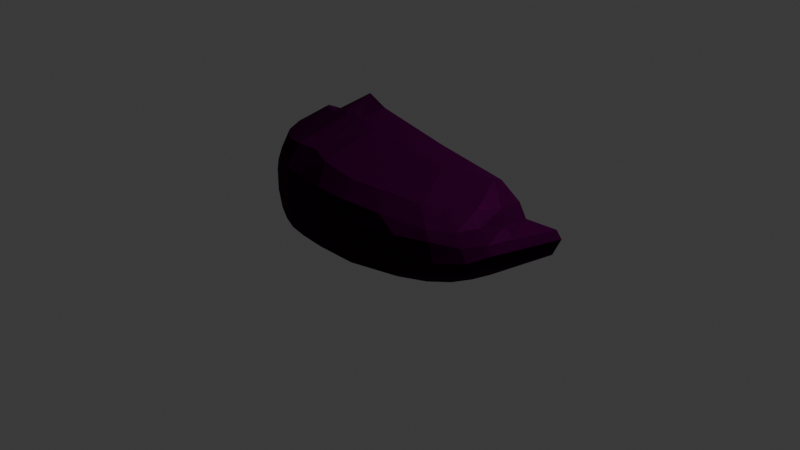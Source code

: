 # Source: MEDICAMENTO_2_-_OVAL_QUEBRADO.blend  (saved by Blender 5.2.45; exported with 4.5.12 LTS)
import bpy
from mathutils import Matrix  # noqa: F401  (used for matrix-valued properties, if any)

bpy.ops.wm.read_factory_settings(use_empty=True)
scene = bpy.context.scene
scene.name = 'Scene'

# ---- collections
col_collection = bpy.data.collections.new('Collection'); scene.collection.children.link(col_collection)

# ---- materials (node trees are filled in below, after node groups)
mat_material_001 = bpy.data.materials.new('Material.001')

# ---- material node trees
mat_material_001.use_nodes = True; mat_material_001.node_tree.nodes.clear()
_N = mat_material_001.node_tree.nodes; _L = mat_material_001.node_tree.links
n0 = _N.new('ShaderNodeBsdfPrincipled'); n0.name = 'Principled BSDF'; n0.location = (-200, 100)
n0.inputs[0].default_value = (0.03309, 0.0, 0.0274, 1.0)
n0.inputs[1].default_value = 0.05455
n0.inputs[2].default_value = 0.2773
n0.inputs[3].default_value = 1.0
n0.inputs[10].default_value = 0.005
n1 = _N.new('ShaderNodeOutputMaterial'); n1.name = 'Material Output'; n1.location = (200, 100)
_L.new(n0.outputs[0], n1.inputs[0])
n1.is_active_output = True

# ---- world
world_world = bpy.data.worlds.new('World'); scene.world = world_world
world_world.use_nodes = True; world_world.node_tree.nodes.clear()
_N = world_world.node_tree.nodes; _L = world_world.node_tree.links
n0 = _N.new('ShaderNodeOutputWorld'); n0.name = 'World Output'; n0.location = (200, 100)
n1 = _N.new('ShaderNodeBackground'); n1.name = 'Background'; n1.location = (-200, 100)
n1.inputs[0].default_value = (0.05088, 0.05088, 0.05088, 1.0)
_L.new(n1.outputs[0], n0.inputs[0])
n0.is_active_output = True
world_world.color = (0.05088, 0.05088, 0.05088)
world_world.sun_shadow_jitter_overblur = 0.0

# ---- cameras
cam_camera = bpy.data.cameras.new('Camera')
cam_camera.clip_end = 100.0
cam_camera.ortho_scale = 7.314

# ---- lights
light_light = bpy.data.lights.new('Light', 'POINT')
light_light.energy = 1000.0
light_light.shadow_soft_size = 0.1

# ---- meshes
me_circle = bpy.data.meshes.new('Circle')
me_circle.from_pydata([(-1.039, -0.003574, -0.000328), (-1.012, -0.1325, 0.0), (-0.9356, -0.3162, 0.0), (-0.8315, -0.446, 0.0), (-0.7071, -0.5976, 0.0), (-0.5556, -0.7219, 0.0), (-0.3827, -0.8143, 0.0), (-0.2342, -0.8752, 0.0), (-0.05477, -0.91, 0.0), (0.1912, -0.9338, 0.0), (0.5118, -0.9121, 0.0), (0.8646, -0.8315, 0.0), (1.114, -0.7071, 0.0), (1.277, -0.5556, 0.0), (1.37, -0.3827, 0.0), (1.427, -0.1951, 0.0), (1.446, 0.0, 0.0), (-1.292, -0.008267, 0.1743), (-1.257, -0.1738, 0.1746), (-1.159, -0.4095, 0.1746), (-1.025, -0.5762, 0.1746), (-0.8657, -0.7707, 0.1746), (-0.7052, -0.9304, 0.1882), (-0.4832, -1.049, 0.1882), (-0.2926, -1.127, 0.1882), (-0.07362, -1.172, 0.1927), (0.2172, -1.202, 0.195), (0.6152, -1.175, 0.1746), (1.03, -1.071, 0.1791), (1.289, -0.9207, 0.2097), (1.526, -0.7403, 0.2381), (1.644, -0.5231, 0.2569), (1.717, -0.2823, 0.2569), (1.854, 0.1511, 0.2475), (-0.9835, 0.1369, 0.8778), (-0.9898, -0.07615, 0.9685), (-0.9097, -0.1626, 1.006), (-0.8006, -0.2294, 1.042), (-0.6808, -0.309, 1.076), (-0.5387, -0.3687, 1.105), (-0.4107, -0.4102, 1.139), (-0.2441, -0.4377, 1.186), (-0.04271, -0.4556, 1.196), (0.1601, -0.4676, 1.159), (0.4536, -0.4571, 1.09), (0.6704, -0.4169, 1.055), (0.9806, -0.3557, 0.9942), (1.086, -0.2934, 0.9643), (1.216, -0.1948, 0.9395), (1.353, -0.1062, 0.9065), (1.37, -0.02923, 0.8878), (-0.5308, -1.049, 0.3707), (-0.5308, -1.049, 0.5849), (-0.5308, -1.049, 0.7991), (-0.6848, -0.9304, 0.7366), (-0.7527, -0.9304, 0.5849), (-0.7527, -0.9304, 0.3707), (-0.3402, -1.127, 0.3707), (-0.3402, -1.127, 0.5849), (-0.3402, -1.127, 0.7991), (-0.1098, -1.172, 0.3707), (-0.1098, -1.172, 0.5849), (-0.1098, -1.172, 0.7991), (0.2059, -1.202, 0.3707), (0.2059, -1.202, 0.5849), (0.2059, -1.202, 0.7991), (0.6174, -1.175, 0.3707), (0.6174, -1.175, 0.5849), (0.4838, -1.175, 0.7742), (1.07, -1.071, 0.3707), (1.07, -1.071, 0.5849), (0.8757, -1.071, 0.7244), (1.39, -0.9114, 0.3707), (1.35, -0.9203, 0.566), (1.291, -0.8973, 0.6503), (1.6, -0.7168, 0.3707), (1.548, -0.7309, 0.5066), (1.466, -0.7126, 0.6285), (-1.373, -0.008267, 0.3704), (-1.373, -0.008267, 0.5846), (-1.305, -0.008267, 0.7363), (1.719, -0.5231, 0.4223), (1.667, -0.509, 0.5066), (1.565, -0.5043, 0.6297), (-1.339, -0.1738, 0.3707), (-1.339, -0.1738, 0.5849), (-1.271, -0.1738, 0.7366), (1.792, -0.2823, 0.4223), (1.74, -0.2682, 0.5066), (1.638, -0.2635, 0.5969), (-1.241, -0.4095, 0.3707), (-1.241, -0.4095, 0.5849), (-1.173, -0.4095, 0.7366), (1.916, 0.1929, 0.413), (1.865, 0.1754, 0.4972), (1.663, -0.01307, 0.5969), (-1.107, -0.5762, 0.3707), (-1.107, -0.5762, 0.5849), (-1.039, -0.5762, 0.7366), (-0.9472, -0.7707, 0.3707), (-0.9472, -0.7707, 0.5849), (-0.8793, -0.7707, 0.7366), (-1.24, -0.005881, 0.8083), (-1.205, -0.1528, 0.8086), (-1.107, -0.3621, 0.8449), (-0.9846, -0.51, 0.8811), (-0.853, -0.6827, 0.9137), (-0.6821, -0.8244, 0.9418), (-0.5176, -0.9297, 0.9739), (-0.3053, -0.999, 1.019), (-0.1082, -0.9628, 1.007), (0.1542, -1.066, 0.9898), (0.506, -1.041, 0.9182), (0.7575, -0.9492, 0.882), (1.123, -0.8075, 0.8186), (1.272, -0.6348, 0.7869), (1.46, -0.4378, 0.7526), (1.553, -0.2241, 0.7277), (1.571, -0.001808, 0.7277), (0.001602, -0.1867, 1.24), (-1.001, -0.05158, 0.968), (-0.9497, -0.1193, 0.987), (-0.8551, -0.196, 1.024), (-0.7407, -0.2692, 1.059), (-0.6098, -0.3388, 1.09), (-0.4747, -0.3894, 1.122), (-0.3274, -0.4239, 1.162), (-0.1434, -0.4466, 1.191), (0.7158, -0.137, 1.063), (-0.5121, 0.0852, 1.189), (0.8248, -0.0008936, -8.2e-05), (0.2035, -0.001787, -0.000164), (-0.4177, -0.002681, -0.000246), (1.457, -0.01734, 0.8184), (-1.03, -0.01139, 0.3223), (-1.021, -0.0192, 0.6449), (-0.4492, 0.07669, 0.418), (-0.4806, 0.08095, 0.8033), (0.1436, 0.004631, 0.4053), (0.06891, -0.02492, 0.8202), (0.7885, -0.04627, 0.3544), (0.7522, -0.09164, 0.7089), (1.597, 0.009174, 0.2634), (1.604, 0.006393, 0.5362)], [], [(0, 132, 131, 130, 16, 15, 14, 13, 12, 11, 10, 9, 8, 7, 6, 5, 4, 3, 2, 1), (10, 11, 28, 27), (11, 12, 29, 28), (12, 13, 30, 29), (13, 14, 31, 30), (0, 1, 18, 17), (14, 15, 32, 31), (1, 2, 19, 18), (15, 16, 33, 32), (2, 3, 20, 19), (3, 4, 21, 20), (4, 5, 22, 21), (5, 6, 23, 22), (6, 7, 24, 23), (7, 8, 25, 24), (8, 9, 26, 25), (9, 10, 27, 26), (129, 34, 120, 35, 121, 36, 122, 37, 123, 38, 124, 39), (54, 53, 108, 107), (53, 59, 109, 108), (59, 62, 110, 109), (62, 65, 111, 110), (65, 68, 112, 111), (68, 71, 113, 112), (71, 74, 114, 113), (74, 77, 115, 114), (77, 83, 116, 115), (80, 86, 103, 102), (83, 89, 117, 116), (86, 92, 104, 103), (89, 95, 118, 117), (92, 98, 105, 104), (98, 101, 106, 105), (101, 54, 107, 106), (21, 22, 56, 99), (99, 56, 55, 100), (100, 55, 54, 101), (20, 21, 99, 96), (96, 99, 100, 97), (97, 100, 101, 98), (19, 20, 96, 90), (90, 96, 97, 91), (91, 97, 98, 92), (32, 33, 93, 87), (87, 93, 94, 88), (88, 94, 95, 89), (18, 19, 90, 84), (84, 90, 91, 85), (85, 91, 92, 86), (31, 32, 87, 81), (81, 87, 88, 82), (82, 88, 89, 83), (17, 18, 84, 78), (78, 84, 85, 79), (79, 85, 86, 80), (30, 31, 81, 75), (75, 81, 82, 76), (76, 82, 83, 77), (29, 30, 75, 72), (72, 75, 76, 73), (73, 76, 77, 74), (28, 29, 72, 69), (69, 72, 73, 70), (70, 73, 74, 71), (27, 28, 69, 66), (66, 69, 70, 67), (67, 70, 71, 68), (26, 27, 66, 63), (63, 66, 67, 64), (64, 67, 68, 65), (25, 26, 63, 60), (60, 63, 64, 61), (61, 64, 65, 62), (24, 25, 60, 57), (57, 60, 61, 58), (58, 61, 62, 59), (23, 24, 57, 51), (51, 57, 58, 52), (52, 58, 59, 53), (22, 23, 51, 56), (56, 51, 52, 55), (55, 52, 53, 54), (35, 120, 34, 102, 103), (36, 121, 35, 103, 104), (37, 122, 36, 104, 105), (38, 123, 37, 105, 106), (39, 124, 38, 106, 107), (40, 125, 39, 107, 108), (41, 126, 40, 108, 109), (42, 127, 41, 109, 110), (43, 42, 110, 111), (44, 43, 111, 112), (45, 44, 112, 113), (46, 45, 113, 114), (47, 46, 114, 115), (48, 47, 115, 116), (49, 48, 116, 117), (49, 117, 118, 133), (128, 119, 42, 43, 44, 45), (119, 129, 39, 125, 40, 126, 41, 127, 42), (50, 128, 45, 46, 47, 48, 49), (135, 79, 80, 102, 34), (136, 132, 0, 134), (138, 131, 132, 136), (141, 139, 119, 128), (143, 141, 128, 50, 133), (50, 49, 133), (94, 143, 133, 118, 95), (130, 131, 138, 140), (140, 138, 139, 141), (119, 139, 137, 129), (139, 138, 136, 137), (129, 137, 135, 34), (137, 136, 134, 135), (33, 16, 142), (142, 140, 141, 143), (93, 33, 142, 143, 94), (16, 130, 140, 142), (0, 17, 78, 134), (134, 78, 79, 135)])
_uv = me_circle.uv_layers.new(name='UVMap')
_uv.uv.foreach_set('vector', [0.0, 0.0, 0.0, 0.0, 0.0, 0.0, 0.0, 0.0, 0.0, 0.0, 0.0, 0.0, 0.0, 0.0, 0.0, 0.0, 0.0, 0.0, 0.0, 0.0, 0.0, 0.0, 0.0, 0.0, 0.0, 0.0, 0.0, 0.0, 0.0, 0.0, 0.0, 0.0, 0.0, 0.0, 0.0, 0.0, 0.0, 0.0, 0.0, 0.0, 0.0, 0.0, 0.0, 0.0, 0.0, 0.0, 0.0, 0.0, 0.0, 0.0, 0.0, 0.0, 0.0, 0.0, 0.0, 0.0, 0.0, 0.0, 0.0, 0.0, 0.0, 0.0, 0.0, 0.0, 0.0, 0.0, 0.0, 0.0, 0.0, 0.0, 0.0, 0.0, 0.0, 0.0, 0.0, 0.0, 0.0, 0.0, 0.0, 0.0, 0.0, 0.0, 0.0, 0.0, 0.0, 0.0, 0.0, 0.0, 0.0, 0.0, 0.0, 0.0, 0.0, 0.0, 0.0, 0.0, 0.0, 0.0, 0.0, 0.0, 0.0, 0.0, 0.0, 0.0, 0.0, 0.0, 0.0, 0.0, 0.0, 0.0, 0.0, 0.0, 0.0, 0.0, 0.0, 0.0, 0.0, 0.0, 0.0, 0.0, 0.0, 0.0, 0.0, 0.0, 0.0, 0.0, 0.0, 0.0, 0.0, 0.0, 0.0, 0.0, 0.0, 0.0, 0.0, 0.0, 0.0, 0.0, 0.0, 0.0, 0.0, 0.0, 0.0, 0.0, 0.0, 0.0, 0.0, 0.0, 0.0, 0.0, 0.0, 0.0, 0.0, 0.0, 0.0, 0.0, 0.0, 0.0, 0.0, 0.0, 0.0, 0.0, 0.0, 0.0, 0.0, 0.0, 0.0, 0.0, 0.0, 0.0, 0.0, 0.0, 0.0, 0.0, 0.0, 0.0, 0.0, 0.0, 0.0, 0.0, 0.0, 0.0, 0.0, 0.0, 0.0, 0.0, 0.0, 0.0, 0.0, 0.0, 0.0, 0.0, 0.0, 0.0, 0.0, 0.0, 0.0, 0.0, 0.0, 0.0, 0.0, 0.0, 0.0, 0.0, 0.0, 0.0, 0.0, 0.0, 0.0, 0.0, 0.0, 0.0, 0.0, 0.0, 0.0, 0.0, 0.0, 0.0, 0.0, 0.0, 0.0, 0.0, 0.0, 0.0, 0.0, 0.0, 0.0, 0.0, 0.0, 0.0, 0.0, 0.0, 0.0, 0.0, 0.0, 0.0, 0.0, 0.0, 0.0, 0.0, 0.0, 0.0, 0.0, 0.0, 0.0, 0.0, 0.0, 0.0, 0.0, 0.0, 0.0, 0.0, 0.0, 0.0, 0.0, 0.0, 0.0, 0.0, 0.0, 0.0, 0.0, 0.0, 0.0, 0.0, 0.0, 0.0, 0.0, 0.0, 0.0, 0.0, 0.0, 0.0, 0.0, 0.0, 0.0, 0.0, 0.0, 0.0, 0.0, 0.0, 0.0, 0.0, 0.0, 0.0, 0.0, 0.0, 0.0, 0.0, 0.0, 0.0, 0.0, 0.0, 0.0, 0.0, 0.0, 0.0, 0.0, 0.0, 0.0, 0.0, 0.0, 0.0, 0.0, 0.0, 0.0, 0.0, 0.0, 0.0, 0.0, 0.0, 0.0, 0.0, 0.0, 0.0, 0.0, 0.0, 0.0, 0.0, 0.0, 0.0, 0.0, 0.0, 0.0, 0.0, 0.0, 0.0, 0.0, 0.0, 0.0, 0.0, 0.0, 0.0, 0.0, 0.0, 0.0, 0.0, 0.0, 0.0, 0.0, 0.0, 0.0, 0.0, 0.0, 0.0, 0.0, 0.0, 0.0, 0.0, 0.0, 0.0, 0.0, 0.0, 0.0, 0.0, 0.0, 0.0, 0.0, 0.0, 0.0, 0.0, 0.0, 0.0, 0.0, 0.0, 0.0, 0.0, 0.0, 0.0, 0.0, 0.0, 0.0, 0.0, 0.0, 0.0, 0.0, 0.0, 0.0, 0.0, 0.0, 0.0, 0.0, 0.0, 0.0, 0.0, 0.0, 0.0, 0.0, 0.0, 0.0, 0.0, 0.0, 0.0, 0.0, 0.0, 0.0, 0.0, 0.0, 0.0, 0.0, 0.0, 0.0, 0.0, 0.0, 0.0, 0.0, 0.0, 0.0, 0.0, 0.0, 0.0, 0.0, 0.0, 0.0, 0.0, 0.0, 0.0, 0.0, 0.0, 0.0, 0.0, 0.0, 0.0, 0.0, 0.0, 0.0, 0.0, 0.0, 0.0, 0.0, 0.0, 0.0, 0.0, 0.0, 0.0, 0.0, 0.0, 0.0, 0.0, 0.0, 0.0, 0.0, 0.0, 0.0, 0.0, 0.0, 0.0, 0.0, 0.0, 0.0, 0.0, 0.0, 0.0, 0.0, 0.0, 0.0, 0.0, 0.0, 0.0, 0.0, 0.0, 0.0, 0.0, 0.0, 0.0, 0.0, 0.0, 0.0, 0.0, 0.0, 0.0, 0.0, 0.0, 0.0, 0.0, 0.0, 0.0, 0.0, 0.0, 0.0, 0.0, 0.0, 0.0, 0.0, 0.0, 0.0, 0.0, 0.0, 0.0, 0.0, 0.0, 0.0, 0.0, 0.0, 0.0, 0.0, 0.0, 0.0, 0.0, 0.0, 0.0, 0.0, 0.0, 0.0, 0.0, 0.0, 0.0, 0.0, 0.0, 0.0, 0.0, 0.0, 0.0, 0.0, 0.0, 0.0, 0.0, 0.0, 0.0, 0.0, 0.0, 0.0, 0.0, 0.0, 0.0, 0.0, 0.0, 0.0, 0.0, 0.0, 0.0, 0.0, 0.0, 0.0, 0.0, 0.0, 0.0, 0.0, 0.0, 0.0, 0.0, 0.0, 0.0, 0.0, 0.0, 0.0, 0.0, 0.0, 0.0, 0.0, 0.0, 0.0, 0.0, 0.0, 0.0, 0.0, 0.0, 0.0, 0.0, 0.0, 0.0, 0.0, 0.0, 0.0, 0.0, 0.0, 0.0, 0.0, 0.0, 0.0, 0.0, 0.0, 0.0, 0.0, 0.0, 0.0, 0.0, 0.0, 0.0, 0.0, 0.0, 0.0, 0.0, 0.0, 0.0, 0.0, 0.0, 0.0, 0.0, 0.0, 0.0, 0.0, 0.0, 0.0, 0.0, 0.0, 0.0, 0.0, 0.0, 0.0, 0.0, 0.0, 0.0, 0.0, 0.0, 0.0, 0.0, 0.0, 0.0, 0.0, 0.0, 0.0, 0.0, 0.0, 0.0, 0.0, 0.0, 0.0, 0.0, 0.0, 0.0, 0.0, 0.0, 0.0, 0.0, 0.0, 0.0, 0.0, 0.0, 0.0, 0.0, 0.0, 0.0, 0.0, 0.0, 0.0, 0.0, 0.0, 0.0, 0.0, 0.0, 0.0, 0.0, 0.0, 0.0, 0.0, 0.0, 0.0, 0.0, 0.0, 0.0, 0.0, 0.0, 0.0, 0.0, 0.0, 0.0, 0.0, 0.0, 0.0, 0.0, 0.0, 0.0, 0.0, 0.0, 0.0, 0.0, 0.0, 0.0, 0.0, 0.0, 0.0, 0.0, 0.0, 0.0, 0.0, 0.0, 0.0, 0.0, 0.0, 0.0, 0.0, 0.0, 0.0, 0.0, 0.0, 0.0, 0.0, 0.0, 0.0, 0.0, 0.0, 0.0, 0.0, 0.0, 0.0, 0.0, 0.0, 0.0, 0.0, 0.0, 0.0, 0.0, 0.0, 0.0, 0.0, 0.0, 0.0, 0.0, 0.0, 0.0, 0.0, 0.0, 0.0, 0.0, 0.0, 0.0, 0.0, 0.0, 0.0, 0.0, 0.0, 0.0, 0.0, 0.0, 0.0, 0.0, 0.0, 0.0, 0.0, 0.0, 0.0, 0.0, 0.0, 0.0, 0.0, 0.0, 0.0, 0.0, 0.0, 0.0, 0.0, 0.0, 0.0, 0.0, 0.0, 0.0, 0.0, 0.0, 0.0, 0.0, 0.0, 0.0, 0.0, 0.0, 0.0, 0.0, 0.0, 0.0, 0.0, 0.0, 0.0, 0.0, 0.0, 0.0, 0.0, 0.0, 0.0, 0.0, 0.0, 0.0, 0.0, 0.0, 0.0, 0.0, 0.0, 0.0, 0.0, 0.0, 0.0, 0.0, 0.0, 0.0, 0.0, 0.0, 0.0, 0.0, 0.0, 0.0, 0.0, 0.0, 0.0, 0.0, 0.0, 0.0, 0.0, 0.0, 0.0, 0.0, 0.0, 0.0, 0.0, 0.0, 0.0, 0.0, 0.0, 0.0, 0.0, 0.0, 0.0, 0.0, 0.0, 0.0, 0.0, 0.0, 0.0, 0.0, 0.0, 0.0, 0.0, 0.0, 0.0, 0.0, 0.0, 0.0, 0.0, 0.0, 0.0, 0.0, 0.0, 0.0, 0.0, 0.0, 0.0, 0.0, 0.0, 0.0, 0.0, 0.0, 0.0, 0.0, 0.0, 0.0, 0.0, 0.0, 0.0, 0.0, 0.0, 0.0, 0.0, 0.0, 0.0, 0.0, 0.0, 0.0, 0.0, 0.0, 0.0, 0.0, 0.0, 0.0, 0.0, 0.0, 0.0, 0.0, 0.0, 0.0, 0.0, 0.0, 0.0, 0.0, 0.0, 0.0, 0.0, 0.0, 0.0, 0.0, 0.0, 0.0, 0.0, 0.0, 0.0, 0.0, 0.0, 0.0, 0.0, 0.0, 0.0, 0.0, 0.0, 0.0, 0.0, 0.0, 0.0, 0.0, 0.0, 0.0, 0.0, 0.0, 0.0, 0.0, 0.0, 0.0, 0.0, 0.0, 0.0, 0.0, 0.0, 0.0, 0.0, 0.0, 0.0, 0.0, 0.0, 0.0, 0.0, 0.0, 0.0, 0.0, 0.0, 0.0, 0.0, 0.0, 0.0, 0.0, 0.0, 0.0, 0.0, 0.0, 0.0, 0.0, 0.0, 0.0, 0.0, 0.0, 0.0, 0.0, 0.0, 0.0, 0.0, 0.0, 0.0, 0.0, 0.0, 0.0, 0.0, 0.0, 0.0, 0.0, 0.0, 0.0, 0.0, 0.0, 0.0, 0.0, 0.0, 0.0, 0.0, 0.0, 0.0, 0.0, 0.0, 0.0, 0.0, 0.0, 0.0, 0.0, 0.0, 0.0, 0.0, 0.0, 0.0, 0.0, 0.0, 0.0, 0.0, 0.0, 0.0, 0.0, 0.0, 0.0, 0.0, 0.0, 0.0, 0.0, 0.0, 0.0, 0.0, 0.0, 0.0, 0.0, 0.0, 0.0, 0.0, 0.0, 0.0, 0.0, 0.0, 0.0, 0.0, 0.0, 0.0, 0.0, 0.0, 0.0, 0.0, 0.0, 0.0, 0.0, 0.0, 0.0, 0.0, 0.0, 0.0, 0.0, 0.0, 0.0, 0.0, 0.0, 0.0, 0.0, 0.0, 0.0, 0.0, 0.0, 0.0, 0.0, 0.0, 0.0, 0.0, 0.0, 0.0, 0.0, 0.0, 0.0, 0.0, 0.0, 0.0, 0.0, 0.0, 0.0, 0.0, 0.0, 0.0, 0.0, 0.0, 0.0, 0.0, 0.0])
me_circle.materials.append(mat_material_001)
me_circle.update()

# ---- objects
ob_light = bpy.data.objects.new('Light', light_light)
ob_camera = bpy.data.objects.new('Camera', cam_camera)
ob_circle = bpy.data.objects.new('Circle', me_circle)

# ---- transforms, parenting, visibility, modifiers, constraints
ob_light.location = (4.076, 1.005, 5.904)
ob_light.rotation_euler = (0.6503, 0.05522, 1.866)
ob_light.lock_rotations_4d = False
ob_light.empty_display_type = 'ARROWS'
ob_light.color = (0.0, 0.0, 0.0, 0.0)
ob_light.lineart.crease_threshold = 0.0
ob_camera.location = (7.359, -6.926, 4.958)
ob_camera.rotation_euler = (1.109, 0.0, 0.8149)
ob_camera.lock_rotations_4d = False
ob_camera.empty_display_type = 'ARROWS'
ob_camera.color = (0.0, 0.0, 0.0, 0.0)
ob_camera.display_type = 'WIRE'
ob_camera.lineart.crease_threshold = 0.0
ob_circle.location = (0.0, 0.0, 0.0)

# ---- collection membership
col_collection.objects.link(ob_light)
col_collection.objects.link(ob_camera)
col_collection.objects.link(ob_circle)

# ---- scene / render settings (as saved in the file)
scene.camera = ob_camera
scene.frame_start = 1; scene.frame_end = 250; scene.frame_set(1)
scene.render.engine = 'BLENDER_EEVEE_NEXT'
scene.render.bake_bias = 0.0
scene.render.bake_samples = 0
scene.render.compositor_device = 'GPU'
scene.eevee.use_volume_custom_range = False
scene.eevee.fast_gi_thickness_near = 0.1
scene.eevee.fast_gi_thickness_far = 0.0
scene.eevee.ray_tracing_options.screen_trace_thickness = 0.1
bpy.context.view_layer.update()
